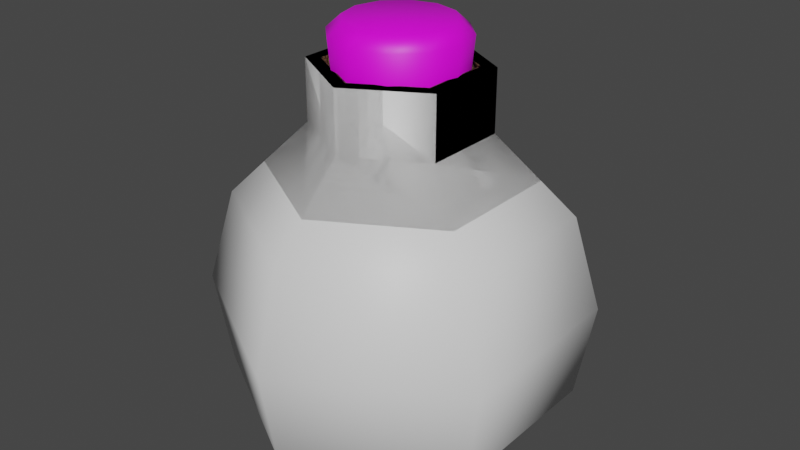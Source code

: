 # Source: Bottle.blend  (saved by Blender 3.4.6; exported with 4.5.12 LTS)
import bpy
from mathutils import Matrix  # noqa: F401  (used for matrix-valued properties, if any)

bpy.ops.wm.read_factory_settings(use_empty=True)
scene = bpy.context.scene
scene.name = 'Scene'

# ---- collections
col_collection = bpy.data.collections.new('Collection'); scene.collection.children.link(col_collection)

# ---- images (referenced by path relative to the original .blend; pixels are not part of the script)
import os
ASSET_DIR = os.environ.get("B2B_ASSET_DIR", "")  # directory of the original .blend (textures are referenced by path, not embedded)
HERE = os.path.dirname(os.path.abspath(__file__))  # packed textures are extracted next to this script under _unpacked/

def load_image(name, relpath, width, height, colorspace="sRGB"):
    """Load a texture the original file referenced (path relative to the .blend, or extracted next to this script)."""
    p = next((c for c in (os.path.join(HERE, relpath), os.path.join(ASSET_DIR, relpath)) if relpath and os.path.exists(c)), "")
    if p:
        img = bpy.data.images.load(p, check_existing=True)
        img.name = name
    else:  # same state as the original file: an image datablock whose file is absent (Cycles renders it pink)
        img = bpy.data.images.new(name, width, height)
        img.source = "FILE"
        img.filepath = "//" + (relpath or name)
    img.colorspace_settings.name = colorspace
    return img
img_corkbake2 = load_image('CorkBake2', 'CorkBake2.png', 1024, 1024, 'sRGB')

# ---- materials (node trees are filled in below, after node groups)
mat_crackedground = bpy.data.materials.new('CrackedGround')
mat_crackedground.alpha_threshold = 0.0
mat_crackedground.roughness = 0.5
mat_crackedground.line_color = (0.0, 0.0, 0.0, 1.0)
mat_corktex = bpy.data.materials.new('CorkTex')
mat_liquid = bpy.data.materials.new('Liquid')
mat_glass = bpy.data.materials.new('Glass')

# ---- material node trees
mat_crackedground.use_nodes = True; mat_crackedground.node_tree.nodes.clear()
_N = mat_crackedground.node_tree.nodes; _L = mat_crackedground.node_tree.links
n0 = _N.new('ShaderNodeBsdfPrincipled'); n0.name = 'Principled BSDF'; n0.location = (280, 385)
n0.distribution = 'GGX'
n0.subsurface_method = 'RANDOM_WALK_SKIN'
n0.inputs[3].default_value = 1.45
n0.inputs[27].default_value = (0.0, 0.0, 0.0, 1.0)
n0.inputs[28].default_value = 1.0
n1 = _N.new('ShaderNodeOutputMaterial'); n1.name = 'Material Output'; n1.location = (694, 339)
n2 = _N.new('ShaderNodeTexImage'); n2.name = 'Image Texture'; n2.location = (560, 126)
n3 = _N.new('ShaderNodeValToRGB'); n3.name = 'ColorRamp'; n3.location = (-512, 296)
n3.color_ramp.hue_interpolation = 'CCW'
n3.color_ramp.color_mode = 'HSL'
while len(n3.color_ramp.elements) > 1: n3.color_ramp.elements.remove(n3.color_ramp.elements[-1])
n3.color_ramp.elements[0].position = 0.0; n3.color_ramp.elements[0].color = (0.1981, 0.09306, 0.03071, 1.0)
_e = n3.color_ramp.elements.new(0.75); _e.color = (0.005, 0.002147, 0.000925, 1.0)
n4 = _N.new('ShaderNodeValToRGB'); n4.name = 'ColorRamp.001'; n4.location = (-513, 38)
while len(n4.color_ramp.elements) > 1: n4.color_ramp.elements.remove(n4.color_ramp.elements[-1])
n4.color_ramp.elements[0].position = 0.2; n4.color_ramp.elements[0].color = (1.0, 1.0, 1.0, 1.0)
_e = n4.color_ramp.elements.new(0.8); _e.color = (0.0, 0.0, 0.0, 1.0)
n5 = _N.new('ShaderNodeTexNoise'); n5.name = 'Noise Texture'; n5.location = (-469, -240)
n5.inputs[2].default_value = 3.0
n5.inputs[3].default_value = 10.0
n5.inputs[4].default_value = 1.0
n6 = _N.new('ShaderNodeMix'); n6.name = 'Mix'; n6.location = (-160, -99)
n6.data_type = 'RGBA'
n7 = _N.new('ShaderNodeBump'); n7.name = 'Bump'; n7.location = (60, -122)
n7.inputs[1].default_value = 1.0
n7.inputs[2].default_value = 1.0
n8 = _N.new('ShaderNodeTexVoronoi'); n8.name = 'Voronoi Texture'; n8.location = (-774, 218)
n9 = _N.new('ShaderNodeTexVoronoi'); n9.name = 'Voronoi Texture.001'; n9.location = (-1053, 218)
n9.feature = 'SMOOTH_F1'
n9.inputs[6].default_value = 0.25
n9.inputs[8].default_value = 0.8
_L.new(n0.outputs[0], n1.inputs[0])
_L.new(n3.outputs[0], n0.inputs[0])
_L.new(n8.outputs[0], n3.inputs[0])
_L.new(n8.outputs[0], n4.inputs[0])
_L.new(n4.outputs[0], n6.inputs[6])
_L.new(n5.outputs[1], n6.inputs[7])
_L.new(n7.outputs[0], n0.inputs[5])
_L.new(n6.outputs[2], n7.inputs[3])
_L.new(n9.outputs[2], n8.inputs[0])
n1.is_active_output = True
mat_corktex.use_nodes = True; mat_corktex.node_tree.nodes.clear()
_N = mat_corktex.node_tree.nodes; _L = mat_corktex.node_tree.links
n0 = _N.new('ShaderNodeTexImage'); n0.name = 'Image Texture'; n0.location = (-554, 359)
n0.image = img_corkbake2
n1 = _N.new('ShaderNodeBsdfPrincipled'); n1.name = 'Principled BSDF'; n1.location = (-223, 370)
n1.distribution = 'GGX'
n1.subsurface_method = 'RANDOM_WALK_SKIN'
n1.inputs[3].default_value = 1.45
n1.inputs[27].default_value = (0.0, 0.0, 0.0, 1.0)
n1.inputs[28].default_value = 1.0
n2 = _N.new('ShaderNodeOutputMaterial'); n2.name = 'Material Output'; n2.location = (88, 317)
_L.new(n1.outputs[0], n2.inputs[0])
_L.new(n0.outputs[0], n1.inputs[0])
n2.is_active_output = True
mat_liquid.use_nodes = True; mat_liquid.node_tree.nodes.clear()
_N = mat_liquid.node_tree.nodes; _L = mat_liquid.node_tree.links
n0 = _N.new('ShaderNodeBsdfPrincipled'); n0.name = 'Principled BSDF'; n0.location = (10, 300)
n0.distribution = 'GGX'
n0.subsurface_method = 'RANDOM_WALK_SKIN'
n0.inputs[3].default_value = 1.45
n0.inputs[27].default_value = (0.0, 0.0, 0.0, 1.0)
n0.inputs[28].default_value = 1.0
n1 = _N.new('ShaderNodeOutputMaterial'); n1.name = 'Material Output'; n1.location = (300, 300)
_L.new(n0.outputs[0], n1.inputs[0])
n1.is_active_output = True
mat_glass.use_nodes = True; mat_glass.node_tree.nodes.clear()
_N = mat_glass.node_tree.nodes; _L = mat_glass.node_tree.links
n0 = _N.new('ShaderNodeBsdfPrincipled'); n0.name = 'Principled BSDF'; n0.location = (10, 300)
n0.distribution = 'GGX'
n0.subsurface_method = 'RANDOM_WALK_SKIN'
n0.inputs[3].default_value = 1.45
n0.inputs[27].default_value = (0.0, 0.0, 0.0, 1.0)
n0.inputs[28].default_value = 1.0
n1 = _N.new('ShaderNodeOutputMaterial'); n1.name = 'Material Output'; n1.location = (300, 300)
_L.new(n0.outputs[0], n1.inputs[0])
n1.is_active_output = True

# ---- world
world_world = bpy.data.worlds.new('World'); scene.world = world_world
world_world.use_nodes = True; world_world.node_tree.nodes.clear()
_N = world_world.node_tree.nodes; _L = world_world.node_tree.links
n0 = _N.new('ShaderNodeOutputWorld'); n0.name = 'World Output'; n0.location = (300, 300)
n1 = _N.new('ShaderNodeBackground'); n1.name = 'Background'; n1.location = (10, 300)
n1.inputs[0].default_value = (0.05088, 0.05088, 0.05088, 1.0)
_L.new(n1.outputs[0], n0.inputs[0])
n0.is_active_output = True
world_world.color = (0.05088, 0.05088, 0.05088)
world_world.use_sun_shadow = False
world_world.sun_shadow_jitter_overblur = 0.0

# ---- meshes
me_cylinder = bpy.data.meshes.new('Cylinder')
me_cylinder.from_pydata([(0.0, 1.0, -0.8046), (0.0, 0.9032, 1.0), (0.866, 0.5, -0.8046), (0.7822, 0.4516, 1.0), (0.0, -1.0, -0.8046), (0.0, -0.9032, 1.0), (0.866, -0.5, -0.8046), (0.7822, -0.4516, 1.0), (-0.866, -0.5, -0.8046), (-0.7822, -0.4516, 1.0), (-0.866, 0.5, -0.8046), (-0.7822, 0.4516, 1.0), (0.5197, 0.3, 1.3), (-7.664e-09, 0.6001, 1.3), (0.5197, -0.3, 1.3), (-7.664e-09, -0.6001, 1.3), (-0.5197, -0.3, 1.3), (-0.5197, 0.3, 1.3), (0.5197, 0.3, 1.733), (-1.805e-08, 0.6001, 1.733), (0.5197, -0.3, 1.733), (-1.805e-08, -0.6001, 1.733), (-0.5197, -0.3, 1.733), (-0.5197, 0.3, 1.733), (3.964e-09, 0.9112, -0.7397), (7.014e-10, 0.8011, 0.9591), (0.7891, 0.4556, -0.7397), (0.6938, 0.4006, 0.9591), (1.982e-09, -0.9112, -0.7397), (-7.014e-10, -0.8011, 0.9591), (0.7891, -0.4556, -0.7397), (0.6938, -0.4006, 0.9591), (-0.7891, -0.4556, -0.7397), (-0.6938, -0.4006, 0.9591), (-0.7891, 0.4556, -0.7397), (-0.6938, 0.4006, 0.9591), (0.434, 0.2506, 1.252), (-1.441e-08, 0.5011, 1.252), (0.434, -0.2506, 1.252), (-1.441e-08, -0.5011, 1.252), (-0.434, -0.2506, 1.252), (-0.434, 0.2506, 1.252), (0.4244, 0.245, 1.733), (-2.528e-08, 0.4901, 1.733), (0.4244, -0.245, 1.733), (-2.528e-08, -0.4901, 1.733), (-0.4244, -0.245, 1.733), (-0.4244, 0.245, 1.733)], [], [(0, 1, 3, 2), (4, 6, 7, 5), (0, 2, 6, 4, 8, 10), (14, 20, 21, 15), (3, 12, 14, 7), (10, 11, 1, 0), (12, 13, 19, 18), (3, 1, 13, 12), (5, 15, 16, 9), (1, 11, 17, 13), (15, 21, 22, 16), (13, 17, 23, 19), (11, 9, 16, 17), (10, 8, 9, 11), (2, 3, 7, 6), (18, 20, 14, 12), (17, 16, 22, 23), (8, 4, 5, 9), (7, 14, 15, 5), (24, 26, 27, 25), (28, 29, 31, 30), (24, 34, 32, 28, 30, 26), (38, 39, 45, 44), (27, 31, 38, 36), (34, 24, 25, 35), (36, 42, 43, 37), (27, 36, 37, 25), (29, 33, 40, 39), (25, 37, 41, 35), (39, 40, 46, 45), (37, 43, 47, 41), (35, 41, 40, 33), (34, 35, 33, 32), (26, 30, 31, 27), (42, 36, 38, 44), (41, 47, 46, 40), (32, 33, 29, 28), (31, 29, 39, 38), (22, 21, 45, 46), (21, 20, 44, 45), (18, 19, 43, 42), (19, 23, 47, 43), (20, 18, 42, 44), (23, 22, 46, 47)])
me_cylinder.polygons.foreach_set('use_smooth', [True] * 44)
_uv = me_cylinder.uv_layers.new(name='UVMap')
_uv.uv.foreach_set('vector', [1.0, 0.5, 1.0, 1.0, 0.8333, 1.0, 0.8333, 0.5, 1.0, 0.5, 0.8333, 0.5, 0.8333, 1.0, 1.0, 1.0, 0.75, 0.49, 0.9578, 0.37, 0.9578, 0.37, 0.75, 0.49, 0.5422, 0.37, 0.5422, 0.37, 0.8333, 1.0, 0.8333, 1.0, 1.0, 1.0, 1.0, 1.0, 0.8333, 1.0, 0.8333, 1.0, 0.8333, 1.0, 0.8333, 1.0, 0.1667, 0.5, 0.1667, 1.0, -8.941e-08, 1.0, -8.941e-08, 0.5, 0.8333, 1.0, 1.0, 1.0, 1.0, 1.0, 0.8333, 1.0, 0.8333, 1.0, 1.0, 1.0, 1.0, 1.0, 0.8333, 1.0, -8.941e-08, 1.0, -8.941e-08, 1.0, 0.1667, 1.0, 0.1667, 1.0, -8.941e-08, 1.0, 0.1667, 1.0, 0.1667, 1.0, -8.941e-08, 1.0, -8.941e-08, 1.0, -8.941e-08, 1.0, 0.1667, 1.0, 0.1667, 1.0, -8.941e-08, 1.0, 0.1667, 1.0, 0.1667, 1.0, -8.941e-08, 1.0, 0.1667, 1.0, 0.1667, 1.0, 0.1667, 1.0, 0.1667, 1.0, 0.1667, 0.5, 0.1667, 0.5, 0.1667, 1.0, 0.1667, 1.0, 0.9578, 0.37, 0.8333, 1.0, 0.8333, 1.0, 0.9578, 0.37, 0.8333, 1.0, 0.8333, 1.0, 0.8333, 1.0, 0.8333, 1.0, 0.1667, 1.0, 0.1667, 1.0, 0.1667, 1.0, 0.1667, 1.0, 0.1667, 0.5, -8.941e-08, 0.5, -8.941e-08, 1.0, 0.1667, 1.0, 0.8333, 1.0, 0.8333, 1.0, 1.0, 1.0, 1.0, 1.0, 1.0, 0.5, 0.8333, 0.5, 0.8333, 1.0, 1.0, 1.0, 1.0, 0.5, 1.0, 1.0, 0.8333, 1.0, 0.8333, 0.5, 0.75, 0.49, 0.5422, 0.37, 0.5422, 0.37, 0.75, 0.49, 0.9578, 0.37, 0.9578, 0.37, 0.8333, 1.0, 1.0, 1.0, 1.0, 1.0, 0.8333, 1.0, 0.8333, 1.0, 0.8333, 1.0, 0.8333, 1.0, 0.8333, 1.0, 0.1667, 0.5, -8.941e-08, 0.5, -8.941e-08, 1.0, 0.1667, 1.0, 0.8333, 1.0, 0.8333, 1.0, 1.0, 1.0, 1.0, 1.0, 0.8333, 1.0, 0.8333, 1.0, 1.0, 1.0, 1.0, 1.0, -8.941e-08, 1.0, 0.1667, 1.0, 0.1667, 1.0, -8.941e-08, 1.0, -8.941e-08, 1.0, -8.941e-08, 1.0, 0.1667, 1.0, 0.1667, 1.0, -8.941e-08, 1.0, 0.1667, 1.0, 0.1667, 1.0, -8.941e-08, 1.0, -8.941e-08, 1.0, -8.941e-08, 1.0, 0.1667, 1.0, 0.1667, 1.0, 0.1667, 1.0, 0.1667, 1.0, 0.1667, 1.0, 0.1667, 1.0, 0.1667, 0.5, 0.1667, 1.0, 0.1667, 1.0, 0.1667, 0.5, 0.9578, 0.37, 0.9578, 0.37, 0.8333, 1.0, 0.8333, 1.0, 0.8333, 1.0, 0.8333, 1.0, 0.8333, 1.0, 0.8333, 1.0, 0.1667, 1.0, 0.1667, 1.0, 0.1667, 1.0, 0.1667, 1.0, 0.1667, 0.5, 0.1667, 1.0, -8.941e-08, 1.0, -8.941e-08, 0.5, 0.8333, 1.0, 1.0, 1.0, 1.0, 1.0, 0.8333, 1.0, 0.1667, 1.0, -8.941e-08, 1.0, -8.941e-08, 1.0, 0.1667, 1.0, 1.0, 1.0, 0.8333, 1.0, 0.8333, 1.0, 1.0, 1.0, 0.8333, 1.0, 1.0, 1.0, 1.0, 1.0, 0.8333, 1.0, -8.941e-08, 1.0, 0.1667, 1.0, 0.1667, 1.0, -8.941e-08, 1.0, 0.8333, 1.0, 0.8333, 1.0, 0.8333, 1.0, 0.8333, 1.0, 0.1667, 1.0, 0.1667, 1.0, 0.1667, 1.0, 0.1667, 1.0])
me_cylinder.materials.append(mat_crackedground)
me_cylinder.update()
me_cylinder_001 = bpy.data.meshes.new('Cylinder.001')
me_cylinder_001.from_pydata([(0.0, 0.3889, 1.16), (-5.977e-10, 0.3648, 2.02), (0.1944, 0.3368, 1.16), (0.1824, 0.316, 2.02), (0.3368, 0.1944, 1.16), (0.316, 0.1824, 2.02), (0.3889, 0.0, 1.16), (0.3648, 2.391e-10, 2.02), (0.3368, -0.1944, 1.16), (0.316, -0.1824, 2.02), (0.1944, -0.3368, 1.16), (0.1824, -0.316, 2.02), (0.0, -0.3889, 1.16), (-5.977e-10, -0.3648, 2.02), (-0.1944, -0.3368, 1.16), (-0.1824, -0.316, 2.02), (-0.3368, -0.1944, 1.16), (-0.316, -0.1824, 2.02), (-0.3889, 0.0, 1.16), (-0.3648, 2.391e-10, 2.02), (-0.3368, 0.1944, 1.16), (-0.316, 0.1824, 2.02), (-0.1944, 0.3368, 1.16), (-0.1824, 0.316, 2.02), (0.2319, 0.4016, 1.931), (-5.977e-10, 0.4637, 1.931), (0.4016, 0.2319, 1.931), (0.4637, 2.391e-10, 1.931), (0.4016, -0.2319, 1.931), (0.2319, -0.4016, 1.931), (-5.977e-10, -0.4637, 1.931), (-0.2319, -0.4016, 1.931), (-0.4016, -0.2319, 1.931), (-0.4637, 2.391e-10, 1.931), (-0.4016, 0.2319, 1.931), (-0.2319, 0.4016, 1.931)], [], [(0, 25, 24, 2), (2, 24, 26, 4), (4, 26, 27, 6), (6, 27, 28, 8), (8, 28, 29, 10), (10, 29, 30, 12), (12, 30, 31, 14), (14, 31, 32, 16), (16, 32, 33, 18), (18, 33, 34, 20), (3, 1, 23, 21, 19, 17, 15, 13, 11, 9, 7, 5), (20, 34, 35, 22), (22, 35, 25, 0), (0, 2, 4, 6, 8, 10, 12, 14, 16, 18, 20, 22), (1, 3, 24, 25), (3, 5, 26, 24), (5, 7, 27, 26), (7, 9, 28, 27), (9, 11, 29, 28), (11, 13, 30, 29), (13, 15, 31, 30), (15, 17, 32, 31), (17, 19, 33, 32), (19, 21, 34, 33), (21, 23, 35, 34), (23, 1, 25, 35)])
me_cylinder_001.polygons.foreach_set('use_smooth', [True] * 26)
_uv = me_cylinder_001.uv_layers.new(name='UVMap')
_uv.uv.foreach_set('vector', [0.7819, 0.5655, 0.4207, 0.5655, 0.4207, 0.6742, 0.7819, 0.6567, 0.7819, 0.6567, 0.4207, 0.6742, 0.4207, 0.7538, 0.7819, 0.7234, 0.7999, 0.7232, 0.7824, 0.3619, 0.8911, 0.3619, 0.8911, 0.7232, 0.8911, 0.7232, 0.8911, 0.3619, 0.9998, 0.3619, 0.9822, 0.7232, 0.7819, 0.3464, 0.4207, 0.3768, 0.4207, 0.2972, 0.7819, 0.2797, 0.7819, 0.2797, 0.4207, 0.2972, 0.4207, 0.1885, 0.7819, 0.1885, 0.7819, 0.1885, 0.4207, 0.1885, 0.4207, 0.07979, 0.7819, 0.09734, 0.7819, 0.09734, 0.4207, 0.07979, 0.4207, 0.0002071, 0.7819, 0.03061, 0.9822, 0.3615, 0.9998, 0.0002071, 0.8911, 0.0002071, 0.8911, 0.3615, 0.8911, 0.3615, 0.8911, 0.0002071, 0.7824, 0.0002071, 0.7999, 0.3615, 0.045, 0.166, 0.08927, 0.08927, 0.166, 0.045, 0.2545, 0.045, 0.3312, 0.08927, 0.3755, 0.166, 0.3755, 0.2545, 0.3312, 0.3312, 0.2545, 0.3755, 0.166, 0.3755, 0.08927, 0.3312, 0.045, 0.2545, 0.7819, 0.4076, 0.4207, 0.3772, 0.4207, 0.4568, 0.7819, 0.4744, 0.7819, 0.4744, 0.4207, 0.4568, 0.4207, 0.5655, 0.7819, 0.5655, 0.0002071, 0.5496, 0.0002071, 0.644, 0.0474, 0.7257, 0.1291, 0.7729, 0.2235, 0.7729, 0.3052, 0.7257, 0.3524, 0.644, 0.3524, 0.5496, 0.3052, 0.4679, 0.2235, 0.4207, 0.1291, 0.4207, 0.0474, 0.4679, 0.08927, 0.08927, 0.045, 0.166, 0.0002071, 0.154, 0.05648, 0.05648, 0.045, 0.166, 0.045, 0.2545, 0.0002071, 0.2665, 0.0002071, 0.154, 0.045, 0.2545, 0.08927, 0.3312, 0.05648, 0.364, 0.0002071, 0.2665, 0.08927, 0.3312, 0.166, 0.3755, 0.154, 0.4202, 0.05648, 0.364, 0.166, 0.3755, 0.2545, 0.3755, 0.2665, 0.4202, 0.154, 0.4202, 0.2545, 0.3755, 0.3312, 0.3312, 0.364, 0.364, 0.2665, 0.4202, 0.3312, 0.3312, 0.3755, 0.2545, 0.4202, 0.2665, 0.364, 0.364, 0.3755, 0.2545, 0.3755, 0.166, 0.4202, 0.154, 0.4202, 0.2665, 0.3755, 0.166, 0.3312, 0.08927, 0.364, 0.05648, 0.4202, 0.154, 0.3312, 0.08927, 0.2545, 0.045, 0.2665, 0.0002071, 0.364, 0.05648, 0.2545, 0.045, 0.166, 0.045, 0.154, 0.0002071, 0.2665, 0.0002071, 0.166, 0.045, 0.08927, 0.08927, 0.05648, 0.05648, 0.154, 0.0002071])
me_cylinder_001.materials.append(mat_corktex)
me_cylinder_001.update()
me_cylinder_002 = bpy.data.meshes.new('Cylinder.002')
me_cylinder_002.from_pydata([(0.0, 0.844, -0.6791), (0.0, 0.7623, 0.844), (0.731, 0.422, -0.6791), (0.6602, 0.3812, 0.844), (0.0, -0.844, -0.6791), (0.0, -0.7623, 0.844), (0.731, -0.422, -0.6791), (0.6602, -0.3812, 0.844), (-0.731, -0.422, -0.6791), (-0.6602, -0.3812, 0.844), (-0.731, 0.422, -0.6791), (-0.6602, 0.3812, 0.844)], [], [(0, 1, 3, 2), (4, 6, 7, 5), (0, 2, 6, 4, 8, 10), (10, 11, 1, 0), (10, 8, 9, 11), (2, 3, 7, 6), (8, 4, 5, 9), (1, 11, 9, 5, 7, 3)])
me_cylinder_002.polygons.foreach_set('use_smooth', [True] * 8)
_uv = me_cylinder_002.uv_layers.new(name='UVMap')
_uv.uv.foreach_set('vector', [1.0, 0.5, 1.0, 1.0, 0.8333, 1.0, 0.8333, 0.5, 1.0, 0.5, 0.8333, 0.5, 0.8333, 1.0, 1.0, 1.0, 0.75, 0.49, 0.9578, 0.37, 0.9578, 0.37, 0.75, 0.49, 0.5422, 0.37, 0.5422, 0.37, 0.1667, 0.5, 0.1667, 1.0, -8.941e-08, 1.0, -8.941e-08, 0.5, 0.1667, 0.5, 0.1667, 0.5, 0.1667, 1.0, 0.1667, 1.0, 0.9578, 0.37, 0.8333, 1.0, 0.8333, 1.0, 0.9578, 0.37, 0.1667, 0.5, -8.941e-08, 0.5, -8.941e-08, 1.0, 0.1667, 1.0, -8.941e-08, 1.0, 0.1667, 1.0, 0.1667, 1.0, -8.941e-08, 1.0, 0.8333, 1.0, 0.8333, 1.0])
me_cylinder_002.materials.append(mat_liquid)
me_cylinder_002.update()
me_cylinder_003 = bpy.data.meshes.new('Cylinder.003')
me_cylinder_003.from_pydata([(0.0, 1.0, -0.8046), (0.0, 0.9032, 1.0), (0.866, 0.5, -0.8046), (0.7822, 0.4516, 1.0), (0.0, -1.0, -0.8046), (0.0, -0.9032, 1.0), (0.866, -0.5, -0.8046), (0.7822, -0.4516, 1.0), (-0.866, -0.5, -0.8046), (-0.7822, -0.4516, 1.0), (-0.866, 0.5, -0.8046), (-0.7822, 0.4516, 1.0), (0.5197, 0.3, 1.3), (-7.664e-09, 0.6001, 1.3), (0.5197, -0.3, 1.3), (-7.664e-09, -0.6001, 1.3), (-0.5197, -0.3, 1.3), (-0.5197, 0.3, 1.3), (0.5197, 0.3, 1.733), (-1.805e-08, 0.6001, 1.733), (0.5197, -0.3, 1.733), (-1.805e-08, -0.6001, 1.733), (-0.5197, -0.3, 1.733), (-0.5197, 0.3, 1.733), (0.0, 1.142, 0.7626), (0.9887, 0.5708, 0.7626), (0.0, -1.142, 0.7626), (0.9887, -0.5708, 0.7626), (-0.9887, 0.5708, 0.7626), (-0.9887, -0.5708, 0.7626), (1.051, 0.6065, -0.5698), (1.051, -0.6065, -0.5698), (-1.051, 0.6065, -0.5698), (-1.051, -0.6065, -0.5698), (0.0, 1.213, -0.5698), (0.0, -1.213, -0.5698), (0.0, 1.332, 0.09641), (0.0, -1.332, 0.09641), (1.153, 0.6658, 0.09641), (1.153, -0.6658, 0.09641), (-1.153, 0.6658, 0.09641), (-1.153, -0.6658, 0.09641), (-1.154e-09, 0.9495, -0.7183), (-5.123e-10, 0.8327, 0.9291), (0.8223, 0.4748, -0.7183), (0.7212, 0.4164, 0.9291), (-2.308e-09, -0.9495, -0.7183), (-5.123e-10, -0.8327, 0.9291), (0.8223, -0.4748, -0.7183), (0.7212, -0.4164, 0.9291), (-0.8223, -0.4748, -0.7183), (-0.7212, -0.4164, 0.9291), (-0.8223, 0.4748, -0.7183), (-0.7212, 0.4164, 0.9291), (0.4418, 0.2551, 1.256), (-1.38e-08, 0.5101, 1.256), (0.4418, -0.2551, 1.256), (-1.38e-08, -0.5101, 1.256), (-0.4418, -0.2551, 1.256), (-0.4418, 0.2551, 1.256), (0.4331, 0.25, 1.733), (-2.462e-08, 0.5001, 1.733), (0.4331, -0.25, 1.733), (-2.462e-08, -0.5001, 1.733), (-0.4331, -0.25, 1.733), (-0.4331, 0.25, 1.733), (0.0, 1.054, 0.7151), (0.9125, 0.5268, 0.7151), (0.0, -1.054, 0.7151), (0.9125, -0.5268, 0.7151), (-0.9125, 0.5268, 0.7151), (-0.9125, -0.5268, 0.7151), (0.9715, 0.5609, -0.5289), (0.9715, -0.5609, -0.5289), (-0.9715, 0.5609, -0.5289), (-0.9715, -0.5609, -0.5289), (-1.206e-09, 1.122, -0.5289), (-1.206e-09, -1.122, -0.5289), (0.0, 1.232, 0.09165), (0.0, -1.232, 0.09165), (1.067, 0.6159, 0.09165), (1.067, -0.6159, 0.09165), (-1.067, 0.6159, 0.09165), (-1.067, -0.6159, 0.09165)], [], [(24, 1, 3, 25), (26, 27, 7, 5), (0, 2, 6, 4, 8, 10), (14, 20, 21, 15), (3, 12, 14, 7), (28, 11, 1, 24), (12, 13, 19, 18), (3, 1, 13, 12), (5, 15, 16, 9), (1, 11, 17, 13), (15, 21, 22, 16), (13, 17, 23, 19), (11, 9, 16, 17), (28, 29, 9, 11), (25, 3, 7, 27), (18, 20, 14, 12), (17, 16, 22, 23), (29, 26, 5, 9), (7, 14, 15, 5), (41, 37, 26, 29), (38, 25, 27, 39), (40, 41, 29, 28), (40, 28, 24, 36), (37, 39, 27, 26), (36, 24, 25, 38), (0, 34, 30, 2), (4, 6, 31, 35), (10, 32, 34, 0), (10, 8, 33, 32), (2, 30, 31, 6), (8, 4, 35, 33), (34, 36, 38, 30), (35, 31, 39, 37), (32, 40, 36, 34), (32, 33, 41, 40), (30, 38, 39, 31), (33, 35, 37, 41), (66, 67, 45, 43), (68, 47, 49, 69), (42, 52, 50, 46, 48, 44), (56, 57, 63, 62), (45, 49, 56, 54), (70, 66, 43, 53), (54, 60, 61, 55), (45, 54, 55, 43), (47, 51, 58, 57), (43, 55, 59, 53), (57, 58, 64, 63), (55, 61, 65, 59), (53, 59, 58, 51), (70, 53, 51, 71), (67, 69, 49, 45), (60, 54, 56, 62), (59, 65, 64, 58), (71, 51, 47, 68), (49, 47, 57, 56), (83, 71, 68, 79), (80, 81, 69, 67), (82, 70, 71, 83), (82, 78, 66, 70), (79, 68, 69, 81), (78, 80, 67, 66), (42, 44, 72, 76), (46, 77, 73, 48), (52, 42, 76, 74), (52, 74, 75, 50), (44, 48, 73, 72), (50, 75, 77, 46), (76, 72, 80, 78), (77, 79, 81, 73), (74, 76, 78, 82), (74, 82, 83, 75), (72, 73, 81, 80), (75, 83, 79, 77), (22, 21, 63, 64), (21, 20, 62, 63), (18, 19, 61, 60), (19, 23, 65, 61), (20, 18, 60, 62), (23, 22, 64, 65)])
me_cylinder_003.polygons.foreach_set('use_smooth', [True] * 80)
_uv = me_cylinder_003.uv_layers.new(name='UVMap')
_uv.uv.foreach_set('vector', [1.0, 0.8988, 1.0, 1.0, 0.8333, 1.0, 0.8333, 0.8988, 1.0, 0.8988, 0.8333, 0.8988, 0.8333, 1.0, 1.0, 1.0, 0.75, 0.49, 0.9578, 0.37, 0.9578, 0.37, 0.75, 0.49, 0.5422, 0.37, 0.5422, 0.37, 0.8333, 1.0, 0.8333, 1.0, 1.0, 1.0, 1.0, 1.0, 0.8333, 1.0, 0.8333, 1.0, 0.8333, 1.0, 0.8333, 1.0, 0.1667, 0.8988, 0.1667, 1.0, -8.941e-08, 1.0, -8.941e-08, 0.8988, 0.8333, 1.0, 1.0, 1.0, 1.0, 1.0, 0.8333, 1.0, 0.8333, 1.0, 1.0, 1.0, 1.0, 1.0, 0.8333, 1.0, -8.941e-08, 1.0, -8.941e-08, 1.0, 0.1667, 1.0, 0.1667, 1.0, -8.941e-08, 1.0, 0.1667, 1.0, 0.1667, 1.0, -8.941e-08, 1.0, -8.941e-08, 1.0, -8.941e-08, 1.0, 0.1667, 1.0, 0.1667, 1.0, -8.941e-08, 1.0, 0.1667, 1.0, 0.1667, 1.0, -8.941e-08, 1.0, 0.1667, 1.0, 0.1667, 1.0, 0.1667, 1.0, 0.1667, 1.0, 0.1667, 0.8988, 0.1667, 0.8988, 0.1667, 1.0, 0.1667, 1.0, 0.8585, 0.8725, 0.8333, 1.0, 0.8333, 1.0, 0.8585, 0.8725, 0.8333, 1.0, 0.8333, 1.0, 0.8333, 1.0, 0.8333, 1.0, 0.1667, 1.0, 0.1667, 1.0, 0.1667, 1.0, 0.1667, 1.0, 0.1667, 0.8988, -8.941e-08, 0.8988, -8.941e-08, 1.0, 0.1667, 1.0, 0.8333, 1.0, 0.8333, 1.0, 1.0, 1.0, 1.0, 1.0, 0.1667, 0.7496, -8.941e-08, 0.7496, -8.941e-08, 0.8988, 0.1667, 0.8988, 0.8957, 0.6845, 0.8585, 0.8725, 0.8585, 0.8725, 0.8957, 0.6845, 0.1667, 0.7496, 0.1667, 0.7496, 0.1667, 0.8988, 0.1667, 0.8988, 0.1667, 0.7496, 0.1667, 0.8988, -8.941e-08, 0.8988, -8.941e-08, 0.7496, 1.0, 0.7496, 0.8333, 0.7496, 0.8333, 0.8988, 1.0, 0.8988, 1.0, 0.7496, 1.0, 0.8988, 0.8333, 0.8988, 0.8333, 0.7496, 1.0, 0.5, 1.0, 0.6004, 0.8333, 0.6004, 0.8333, 0.5, 1.0, 0.5, 0.8333, 0.5, 0.8333, 0.6004, 1.0, 0.6004, 0.1667, 0.5, 0.1667, 0.6004, -8.941e-08, 0.6004, -8.941e-08, 0.5, 0.1667, 0.5, 0.1667, 0.5, 0.1667, 0.6004, 0.1667, 0.6004, 0.9578, 0.37, 0.9328, 0.4966, 0.9328, 0.4966, 0.9578, 0.37, 0.1667, 0.5, -8.941e-08, 0.5, -8.941e-08, 0.6004, 0.1667, 0.6004, 1.0, 0.6004, 1.0, 0.7496, 0.8333, 0.7496, 0.8333, 0.6004, 1.0, 0.6004, 0.8333, 0.6004, 0.8333, 0.7496, 1.0, 0.7496, 0.1667, 0.6004, 0.1667, 0.7496, -8.941e-08, 0.7496, -8.941e-08, 0.6004, 0.1667, 0.6004, 0.1667, 0.6004, 0.1667, 0.7496, 0.1667, 0.7496, 0.9328, 0.4966, 0.8957, 0.6845, 0.8957, 0.6845, 0.9328, 0.4966, 0.1667, 0.6004, -8.941e-08, 0.6004, -8.941e-08, 0.7496, 0.1667, 0.7496, 1.0, 0.8988, 0.8333, 0.8988, 0.8333, 1.0, 1.0, 1.0, 1.0, 0.8988, 1.0, 1.0, 0.8333, 1.0, 0.8333, 0.8988, 0.75, 0.49, 0.5422, 0.37, 0.5422, 0.37, 0.75, 0.49, 0.9578, 0.37, 0.9578, 0.37, 0.8333, 1.0, 1.0, 1.0, 1.0, 1.0, 0.8333, 1.0, 0.8333, 1.0, 0.8333, 1.0, 0.8333, 1.0, 0.8333, 1.0, 0.1667, 0.8988, -8.941e-08, 0.8988, -8.941e-08, 1.0, 0.1667, 1.0, 0.8333, 1.0, 0.8333, 1.0, 1.0, 1.0, 1.0, 1.0, 0.8333, 1.0, 0.8333, 1.0, 1.0, 1.0, 1.0, 1.0, -8.941e-08, 1.0, 0.1667, 1.0, 0.1667, 1.0, -8.941e-08, 1.0, -8.941e-08, 1.0, -8.941e-08, 1.0, 0.1667, 1.0, 0.1667, 1.0, -8.941e-08, 1.0, 0.1667, 1.0, 0.1667, 1.0, -8.941e-08, 1.0, -8.941e-08, 1.0, -8.941e-08, 1.0, 0.1667, 1.0, 0.1667, 1.0, 0.1667, 1.0, 0.1667, 1.0, 0.1667, 1.0, 0.1667, 1.0, 0.1667, 0.8988, 0.1667, 1.0, 0.1667, 1.0, 0.1667, 0.8988, 0.8585, 0.8725, 0.8585, 0.8725, 0.8333, 1.0, 0.8333, 1.0, 0.8333, 1.0, 0.8333, 1.0, 0.8333, 1.0, 0.8333, 1.0, 0.1667, 1.0, 0.1667, 1.0, 0.1667, 1.0, 0.1667, 1.0, 0.1667, 0.8988, 0.1667, 1.0, -8.941e-08, 1.0, -8.941e-08, 0.8988, 0.8333, 1.0, 1.0, 1.0, 1.0, 1.0, 0.8333, 1.0, 0.1667, 0.7496, 0.1667, 0.8988, -8.941e-08, 0.8988, -8.941e-08, 0.7496, 0.8957, 0.6845, 0.8957, 0.6845, 0.8585, 0.8725, 0.8585, 0.8725, 0.1667, 0.7496, 0.1667, 0.8988, 0.1667, 0.8988, 0.1667, 0.7496, 0.1667, 0.7496, -8.941e-08, 0.7496, -8.941e-08, 0.8988, 0.1667, 0.8988, 1.0, 0.7496, 1.0, 0.8988, 0.8333, 0.8988, 0.8333, 0.7496, 1.0, 0.7496, 0.8333, 0.7496, 0.8333, 0.8988, 1.0, 0.8988, 1.0, 0.5, 0.8333, 0.5, 0.8333, 0.6004, 1.0, 0.6004, 1.0, 0.5, 1.0, 0.6004, 0.8333, 0.6004, 0.8333, 0.5, 0.1667, 0.5, -8.941e-08, 0.5, -8.941e-08, 0.6004, 0.1667, 0.6004, 0.1667, 0.5, 0.1667, 0.6004, 0.1667, 0.6004, 0.1667, 0.5, 0.9578, 0.37, 0.9578, 0.37, 0.9328, 0.4966, 0.9328, 0.4966, 0.1667, 0.5, 0.1667, 0.6004, -8.941e-08, 0.6004, -8.941e-08, 0.5, 1.0, 0.6004, 0.8333, 0.6004, 0.8333, 0.7496, 1.0, 0.7496, 1.0, 0.6004, 1.0, 0.7496, 0.8333, 0.7496, 0.8333, 0.6004, 0.1667, 0.6004, -8.941e-08, 0.6004, -8.941e-08, 0.7496, 0.1667, 0.7496, 0.1667, 0.6004, 0.1667, 0.7496, 0.1667, 0.7496, 0.1667, 0.6004, 0.9328, 0.4966, 0.9328, 0.4966, 0.8957, 0.6845, 0.8957, 0.6845, 0.1667, 0.6004, 0.1667, 0.7496, -8.941e-08, 0.7496, -8.941e-08, 0.6004, 0.1667, 1.0, -8.941e-08, 1.0, -8.941e-08, 1.0, 0.1667, 1.0, 1.0, 1.0, 0.8333, 1.0, 0.8333, 1.0, 1.0, 1.0, 0.8333, 1.0, 1.0, 1.0, 1.0, 1.0, 0.8333, 1.0, -8.941e-08, 1.0, 0.1667, 1.0, 0.1667, 1.0, -8.941e-08, 1.0, 0.8333, 1.0, 0.8333, 1.0, 0.8333, 1.0, 0.8333, 1.0, 0.1667, 1.0, 0.1667, 1.0, 0.1667, 1.0, 0.1667, 1.0])
me_cylinder_003.materials.append(mat_glass)
me_cylinder_003.update()
me_cylinder_005 = bpy.data.meshes.new('Cylinder.005')
me_cylinder_005.from_pydata([(-1.154e-09, 0.9495, -0.7183), (-5.123e-10, 0.8327, 0.9291), (0.8223, 0.4748, -0.7183), (0.7212, 0.4164, 0.9291), (-2.308e-09, -0.9495, -0.7183), (-5.123e-10, -0.8327, 0.9291), (0.8223, -0.4748, -0.7183), (0.7212, -0.4164, 0.9291), (-0.8223, -0.4748, -0.7183), (-0.7212, -0.4164, 0.9291), (-0.8223, 0.4748, -0.7183), (-0.7212, 0.4164, 0.9291), (0.4418, 0.2551, 1.256), (-1.38e-08, 0.5101, 1.256), (0.4418, -0.2551, 1.256), (-1.38e-08, -0.5101, 1.256), (-0.4418, -0.2551, 1.256), (-0.4418, 0.2551, 1.256), (0.0, 1.054, 0.7151), (0.9125, 0.5268, 0.7151), (0.0, -1.054, 0.7151), (0.9125, -0.5268, 0.7151), (-0.9125, 0.5268, 0.7151), (-0.9125, -0.5268, 0.7151), (0.9715, 0.5609, -0.5289), (0.9715, -0.5609, -0.5289), (-0.9715, 0.5609, -0.5289), (-0.9715, -0.5609, -0.5289), (-1.206e-09, 1.122, -0.5289), (-1.206e-09, -1.122, -0.5289), (0.0, 1.232, 0.09165), (0.0, -1.232, 0.09165), (1.067, 0.6159, 0.09165), (1.067, -0.6159, 0.09165), (-1.067, 0.6159, 0.09165), (-1.067, -0.6159, 0.09165)], [], [(18, 19, 3, 1), (20, 5, 7, 21), (0, 10, 8, 4, 6, 2), (3, 7, 14, 12), (22, 18, 1, 11), (3, 12, 13, 1), (5, 9, 16, 15), (1, 13, 17, 11), (11, 17, 16, 9), (22, 11, 9, 23), (19, 21, 7, 3), (23, 9, 5, 20), (7, 5, 15, 14), (35, 23, 20, 31), (32, 33, 21, 19), (34, 22, 23, 35), (34, 30, 18, 22), (31, 20, 21, 33), (30, 32, 19, 18), (0, 2, 24, 28), (4, 29, 25, 6), (10, 0, 28, 26), (10, 26, 27, 8), (2, 6, 25, 24), (8, 27, 29, 4), (28, 24, 32, 30), (29, 31, 33, 25), (26, 28, 30, 34), (26, 34, 35, 27), (24, 25, 33, 32), (27, 35, 31, 29), (15, 16, 17, 13, 12, 14)])
me_cylinder_005.polygons.foreach_set('use_smooth', [True] * 32)
_uv = me_cylinder_005.uv_layers.new(name='UVMap')
_uv.uv.foreach_set('vector', [1.0, 0.8988, 0.8333, 0.8988, 0.8333, 1.0, 1.0, 1.0, 1.0, 0.8988, 1.0, 1.0, 0.8333, 1.0, 0.8333, 0.8988, 0.75, 0.49, 0.5422, 0.37, 0.5422, 0.37, 0.75, 0.49, 0.9578, 0.37, 0.9578, 0.37, 0.8333, 1.0, 0.8333, 1.0, 0.8333, 1.0, 0.8333, 1.0, 0.1667, 0.8988, -8.941e-08, 0.8988, -8.941e-08, 1.0, 0.1667, 1.0, 0.8333, 1.0, 0.8333, 1.0, 1.0, 1.0, 1.0, 1.0, -8.941e-08, 1.0, 0.1667, 1.0, 0.1667, 1.0, -8.941e-08, 1.0, -8.941e-08, 1.0, -8.941e-08, 1.0, 0.1667, 1.0, 0.1667, 1.0, 0.1667, 1.0, 0.1667, 1.0, 0.1667, 1.0, 0.1667, 1.0, 0.1667, 0.8988, 0.1667, 1.0, 0.1667, 1.0, 0.1667, 0.8988, 0.8585, 0.8725, 0.8585, 0.8725, 0.8333, 1.0, 0.8333, 1.0, 0.1667, 0.8988, 0.1667, 1.0, -8.941e-08, 1.0, -8.941e-08, 0.8988, 0.8333, 1.0, 1.0, 1.0, 1.0, 1.0, 0.8333, 1.0, 0.1667, 0.7496, 0.1667, 0.8988, -8.941e-08, 0.8988, -8.941e-08, 0.7496, 0.8957, 0.6845, 0.8957, 0.6845, 0.8585, 0.8725, 0.8585, 0.8725, 0.1667, 0.7496, 0.1667, 0.8988, 0.1667, 0.8988, 0.1667, 0.7496, 0.1667, 0.7496, -8.941e-08, 0.7496, -8.941e-08, 0.8988, 0.1667, 0.8988, 1.0, 0.7496, 1.0, 0.8988, 0.8333, 0.8988, 0.8333, 0.7496, 1.0, 0.7496, 0.8333, 0.7496, 0.8333, 0.8988, 1.0, 0.8988, 1.0, 0.5, 0.8333, 0.5, 0.8333, 0.6004, 1.0, 0.6004, 1.0, 0.5, 1.0, 0.6004, 0.8333, 0.6004, 0.8333, 0.5, 0.1667, 0.5, -8.941e-08, 0.5, -8.941e-08, 0.6004, 0.1667, 0.6004, 0.1667, 0.5, 0.1667, 0.6004, 0.1667, 0.6004, 0.1667, 0.5, 0.9578, 0.37, 0.9578, 0.37, 0.9328, 0.4966, 0.9328, 0.4966, 0.1667, 0.5, 0.1667, 0.6004, -8.941e-08, 0.6004, -8.941e-08, 0.5, 1.0, 0.6004, 0.8333, 0.6004, 0.8333, 0.7496, 1.0, 0.7496, 1.0, 0.6004, 1.0, 0.7496, 0.8333, 0.7496, 0.8333, 0.6004, 0.1667, 0.6004, -8.941e-08, 0.6004, -8.941e-08, 0.7496, 0.1667, 0.7496, 0.1667, 0.6004, 0.1667, 0.7496, 0.1667, 0.7496, 0.1667, 0.6004, 0.9328, 0.4966, 0.9328, 0.4966, 0.8957, 0.6845, 0.8957, 0.6845, 0.1667, 0.6004, 0.1667, 0.7496, -8.941e-08, 0.7496, -8.941e-08, 0.6004, -8.941e-08, 1.0, 0.1667, 1.0, 0.1667, 1.0, -8.941e-08, 1.0, 0.8333, 1.0, 0.8333, 1.0])
me_cylinder_005.materials.append(mat_glass)
me_cylinder_005.update()

# ---- objects
ob_glass = bpy.data.objects.new('Glass', me_cylinder)
ob_cork = bpy.data.objects.new('Cork', me_cylinder_001)
ob_liquid = bpy.data.objects.new('Liquid', me_cylinder_002)
ob_glassthick = bpy.data.objects.new('GlassThick', me_cylinder_003)
ob_liquidthick = bpy.data.objects.new('LiquidThick', me_cylinder_005)

# ---- transforms, parenting, visibility, modifiers, constraints
ob_glass.location = (0.0, 0.0, 0.0)
ob_cork.location = (0.0, 0.0, 0.0)
ob_liquid.location = (0.0, 0.0, 0.0)
ob_glassthick.location = (0.0, 0.0, 0.0)
ob_liquidthick.location = (0.0, 0.0, 0.0)
ob_liquidthick.scale = (0.8681, 0.8681, 0.8681)

# ---- collection membership
col_collection.objects.link(ob_glass)
col_collection.objects.link(ob_cork)
col_collection.objects.link(ob_liquid)
col_collection.objects.link(ob_glassthick)
col_collection.objects.link(ob_liquidthick)

# ---- scene / render settings (as saved in the file)
scene.frame_start = 1; scene.frame_end = 250; scene.frame_set(1)
scene.render.engine = 'CYCLES'
scene.cycles.sampling_pattern = 'TABULATED_SOBOL'
scene.cycles.use_light_tree = False
scene.cycles.bake_type = 'DIFFUSE'
scene.view_settings.view_transform = 'Filmic'
bpy.context.view_layer.update()

# ---- added for rendering (the .blend has no active camera and no usable light): camera, sun
cam_auto = bpy.data.cameras.new('AutoCamera')
cam_auto.lens = 50.0
cam_auto.sensor_width = 36.0
cam_auto.clip_end = 1000.0
ob_auto_camera = bpy.data.objects.new('AutoCamera', cam_auto)
scene.collection.objects.link(ob_auto_camera)
ob_auto_camera.location = (4.1778, -5.01337, 3.94984)
ob_auto_camera.rotation_euler = (1.09748, -7.21219e-08, 0.694738)
scene.camera = ob_auto_camera
light_auto_sun = bpy.data.lights.new('AutoSun', 'SUN')
light_auto_sun.energy = 3.0
light_auto_sun.angle = 0.0523599
ob_auto_sun = bpy.data.objects.new('AutoSun', light_auto_sun)
scene.collection.objects.link(ob_auto_sun)
ob_auto_sun.rotation_euler = (0.872665, 0.174533, 0.523599)
bpy.context.view_layer.update()
